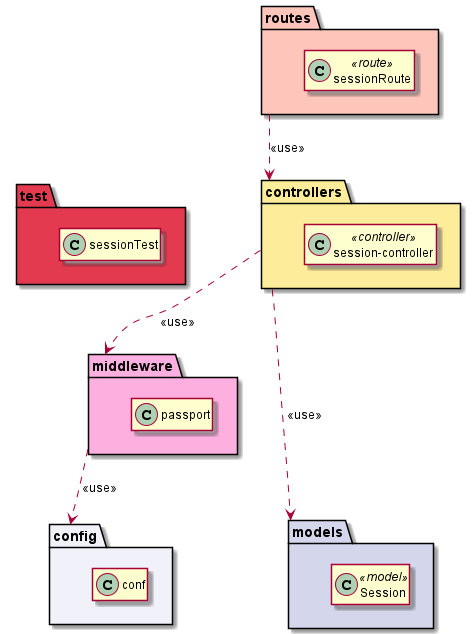

The diagram above was rendered by PlantUML. Its source (embedded in the PNG):
@startuml

  package controllers #FDED9B{
    class session-controller <<controller>>
  }
  package middleware #FDB0E0{
    class passport
  }
  package config #F1F2F9{
    class conf
  }
  package models #D4D7EC{
    class Session <<model>>
  }
  package routes #fec5bb{
    class sessionRoute <<route>>
  }
  package test #E43A50{
    class sessionTest
  }


hide members
test .[hidden]..> config: <<use>>
controllers ..> middleware: <<use>>
middleware ..> config: <<use>>
controllers ...> models: <<use>>
routes ..> controllers: <<use>>


@enduml